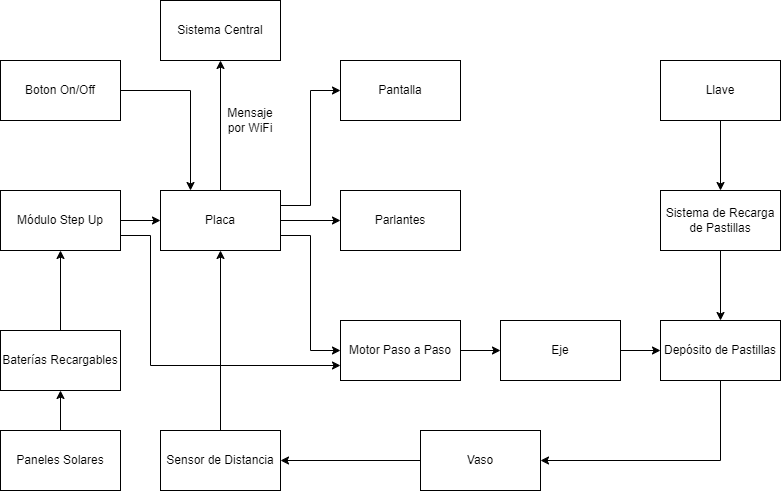

The diagram above was exported from draw.io. Its source (the exported page's mxGraphModel, read from the mxfile embedded in the PNG):
<mxGraphModel dx="1034" dy="1625" grid="1" gridSize="10" guides="1" tooltips="1" connect="1" arrows="1" fold="1" page="1" pageScale="1" pageWidth="827" pageHeight="1169" math="0" shadow="0">
  <root>
    <mxCell id="0" />
    <mxCell id="1" parent="0" />
    <mxCell id="An_8oetQmxr2X2AGjJBb-14" style="edgeStyle=orthogonalEdgeStyle;rounded=0;orthogonalLoop=1;jettySize=auto;html=1;exitX=1;exitY=0.5;exitDx=0;exitDy=0;entryX=0.25;entryY=0;entryDx=0;entryDy=0;" parent="1" source="An_8oetQmxr2X2AGjJBb-1" target="An_8oetQmxr2X2AGjJBb-3" edge="1">
      <mxGeometry relative="1" as="geometry" />
    </mxCell>
    <mxCell id="An_8oetQmxr2X2AGjJBb-1" value="Boton On/Off" style="rounded=0;whiteSpace=wrap;html=1;" parent="1" vertex="1">
      <mxGeometry x="40" y="40" width="120" height="60" as="geometry" />
    </mxCell>
    <mxCell id="An_8oetQmxr2X2AGjJBb-9" style="edgeStyle=orthogonalEdgeStyle;rounded=0;orthogonalLoop=1;jettySize=auto;html=1;exitX=0.5;exitY=0;exitDx=0;exitDy=0;entryX=0.5;entryY=1;entryDx=0;entryDy=0;" parent="1" source="An_8oetQmxr2X2AGjJBb-2" target="An_8oetQmxr2X2AGjJBb-4" edge="1">
      <mxGeometry relative="1" as="geometry" />
    </mxCell>
    <mxCell id="An_8oetQmxr2X2AGjJBb-2" value="Baterías Recargables" style="rounded=0;whiteSpace=wrap;html=1;" parent="1" vertex="1">
      <mxGeometry x="40" y="310" width="120" height="60" as="geometry" />
    </mxCell>
    <mxCell id="An_8oetQmxr2X2AGjJBb-16" style="edgeStyle=orthogonalEdgeStyle;rounded=0;orthogonalLoop=1;jettySize=auto;html=1;exitX=1;exitY=0.5;exitDx=0;exitDy=0;entryX=0;entryY=0.5;entryDx=0;entryDy=0;" parent="1" source="An_8oetQmxr2X2AGjJBb-3" target="An_8oetQmxr2X2AGjJBb-8" edge="1">
      <mxGeometry relative="1" as="geometry" />
    </mxCell>
    <mxCell id="An_8oetQmxr2X2AGjJBb-17" style="edgeStyle=orthogonalEdgeStyle;rounded=0;orthogonalLoop=1;jettySize=auto;html=1;exitX=1;exitY=0.75;exitDx=0;exitDy=0;entryX=0;entryY=0.5;entryDx=0;entryDy=0;" parent="1" source="An_8oetQmxr2X2AGjJBb-3" target="An_8oetQmxr2X2AGjJBb-6" edge="1">
      <mxGeometry relative="1" as="geometry">
        <mxPoint x="350" y="220" as="targetPoint" />
      </mxGeometry>
    </mxCell>
    <mxCell id="An_8oetQmxr2X2AGjJBb-18" style="edgeStyle=orthogonalEdgeStyle;rounded=0;orthogonalLoop=1;jettySize=auto;html=1;exitX=1;exitY=0.25;exitDx=0;exitDy=0;entryX=0;entryY=0.5;entryDx=0;entryDy=0;" parent="1" source="An_8oetQmxr2X2AGjJBb-3" target="An_8oetQmxr2X2AGjJBb-5" edge="1">
      <mxGeometry relative="1" as="geometry" />
    </mxCell>
    <mxCell id="luwzRooV84n2dc9Qydng-2" style="edgeStyle=orthogonalEdgeStyle;rounded=0;orthogonalLoop=1;jettySize=auto;html=1;exitX=0.5;exitY=0;exitDx=0;exitDy=0;entryX=0.5;entryY=1;entryDx=0;entryDy=0;" parent="1" source="An_8oetQmxr2X2AGjJBb-3" target="luwzRooV84n2dc9Qydng-1" edge="1">
      <mxGeometry relative="1" as="geometry" />
    </mxCell>
    <mxCell id="An_8oetQmxr2X2AGjJBb-3" value="Placa" style="rounded=0;whiteSpace=wrap;html=1;" parent="1" vertex="1">
      <mxGeometry x="200" y="170" width="120" height="60" as="geometry" />
    </mxCell>
    <mxCell id="An_8oetQmxr2X2AGjJBb-10" style="edgeStyle=orthogonalEdgeStyle;rounded=0;orthogonalLoop=1;jettySize=auto;html=1;exitX=1;exitY=0.5;exitDx=0;exitDy=0;entryX=0;entryY=0.5;entryDx=0;entryDy=0;" parent="1" source="An_8oetQmxr2X2AGjJBb-4" target="An_8oetQmxr2X2AGjJBb-3" edge="1">
      <mxGeometry relative="1" as="geometry" />
    </mxCell>
    <mxCell id="RyCVnJW7hZvkuz86EyIT-1" style="edgeStyle=orthogonalEdgeStyle;rounded=0;orthogonalLoop=1;jettySize=auto;html=1;exitX=1;exitY=0.75;exitDx=0;exitDy=0;entryX=0;entryY=0.75;entryDx=0;entryDy=0;" parent="1" source="An_8oetQmxr2X2AGjJBb-4" target="An_8oetQmxr2X2AGjJBb-6" edge="1">
      <mxGeometry relative="1" as="geometry">
        <Array as="points">
          <mxPoint x="190" y="215" />
          <mxPoint x="190" y="345" />
        </Array>
      </mxGeometry>
    </mxCell>
    <mxCell id="An_8oetQmxr2X2AGjJBb-4" value="Módulo Step Up" style="rounded=0;whiteSpace=wrap;html=1;" parent="1" vertex="1">
      <mxGeometry x="40" y="170" width="120" height="60" as="geometry" />
    </mxCell>
    <mxCell id="An_8oetQmxr2X2AGjJBb-5" value="Pantalla" style="rounded=0;whiteSpace=wrap;html=1;" parent="1" vertex="1">
      <mxGeometry x="380" y="40" width="120" height="60" as="geometry" />
    </mxCell>
    <mxCell id="An_8oetQmxr2X2AGjJBb-21" style="edgeStyle=orthogonalEdgeStyle;rounded=0;orthogonalLoop=1;jettySize=auto;html=1;exitX=1;exitY=0.5;exitDx=0;exitDy=0;entryX=0;entryY=0.5;entryDx=0;entryDy=0;" parent="1" source="An_8oetQmxr2X2AGjJBb-6" target="An_8oetQmxr2X2AGjJBb-20" edge="1">
      <mxGeometry relative="1" as="geometry" />
    </mxCell>
    <mxCell id="An_8oetQmxr2X2AGjJBb-6" value="Motor Paso a Paso" style="rounded=0;whiteSpace=wrap;html=1;" parent="1" vertex="1">
      <mxGeometry x="380" y="300" width="120" height="60" as="geometry" />
    </mxCell>
    <mxCell id="An_8oetQmxr2X2AGjJBb-8" value="Parlantes" style="rounded=0;whiteSpace=wrap;html=1;" parent="1" vertex="1">
      <mxGeometry x="380" y="170" width="120" height="60" as="geometry" />
    </mxCell>
    <mxCell id="tEzxUYD2mMiWtKxpFLVB-5" value="" style="edgeStyle=orthogonalEdgeStyle;rounded=0;orthogonalLoop=1;jettySize=auto;html=1;" parent="1" source="An_8oetQmxr2X2AGjJBb-20" target="tEzxUYD2mMiWtKxpFLVB-4" edge="1">
      <mxGeometry relative="1" as="geometry" />
    </mxCell>
    <mxCell id="An_8oetQmxr2X2AGjJBb-20" value="Eje" style="rounded=0;whiteSpace=wrap;html=1;" parent="1" vertex="1">
      <mxGeometry x="540" y="300" width="120" height="60" as="geometry" />
    </mxCell>
    <mxCell id="tEzxUYD2mMiWtKxpFLVB-3" value="" style="edgeStyle=orthogonalEdgeStyle;rounded=0;orthogonalLoop=1;jettySize=auto;html=1;" parent="1" source="tEzxUYD2mMiWtKxpFLVB-2" target="An_8oetQmxr2X2AGjJBb-3" edge="1">
      <mxGeometry relative="1" as="geometry" />
    </mxCell>
    <mxCell id="tEzxUYD2mMiWtKxpFLVB-2" value="Sensor de Distancia" style="rounded=0;whiteSpace=wrap;html=1;" parent="1" vertex="1">
      <mxGeometry x="200" y="410" width="120" height="60" as="geometry" />
    </mxCell>
    <mxCell id="tEzxUYD2mMiWtKxpFLVB-8" style="edgeStyle=orthogonalEdgeStyle;rounded=0;orthogonalLoop=1;jettySize=auto;html=1;exitX=0.5;exitY=1;exitDx=0;exitDy=0;entryX=1;entryY=0.5;entryDx=0;entryDy=0;" parent="1" source="tEzxUYD2mMiWtKxpFLVB-4" target="tEzxUYD2mMiWtKxpFLVB-6" edge="1">
      <mxGeometry relative="1" as="geometry" />
    </mxCell>
    <mxCell id="tEzxUYD2mMiWtKxpFLVB-4" value="Depósito de Pastillas" style="rounded=0;whiteSpace=wrap;html=1;" parent="1" vertex="1">
      <mxGeometry x="700" y="300" width="120" height="60" as="geometry" />
    </mxCell>
    <mxCell id="tEzxUYD2mMiWtKxpFLVB-7" value="" style="edgeStyle=orthogonalEdgeStyle;rounded=0;orthogonalLoop=1;jettySize=auto;html=1;" parent="1" source="tEzxUYD2mMiWtKxpFLVB-6" target="tEzxUYD2mMiWtKxpFLVB-2" edge="1">
      <mxGeometry relative="1" as="geometry" />
    </mxCell>
    <mxCell id="tEzxUYD2mMiWtKxpFLVB-6" value="Vaso" style="rounded=0;whiteSpace=wrap;html=1;" parent="1" vertex="1">
      <mxGeometry x="460" y="410" width="120" height="60" as="geometry" />
    </mxCell>
    <mxCell id="tEzxUYD2mMiWtKxpFLVB-10" value="" style="edgeStyle=orthogonalEdgeStyle;rounded=0;orthogonalLoop=1;jettySize=auto;html=1;" parent="1" source="tEzxUYD2mMiWtKxpFLVB-9" target="tEzxUYD2mMiWtKxpFLVB-4" edge="1">
      <mxGeometry relative="1" as="geometry" />
    </mxCell>
    <mxCell id="tEzxUYD2mMiWtKxpFLVB-9" value="Sistema de Recarga de Pastillas" style="rounded=0;whiteSpace=wrap;html=1;" parent="1" vertex="1">
      <mxGeometry x="700" y="170" width="120" height="60" as="geometry" />
    </mxCell>
    <mxCell id="tEzxUYD2mMiWtKxpFLVB-12" value="" style="edgeStyle=orthogonalEdgeStyle;rounded=0;orthogonalLoop=1;jettySize=auto;html=1;" parent="1" source="tEzxUYD2mMiWtKxpFLVB-11" target="tEzxUYD2mMiWtKxpFLVB-9" edge="1">
      <mxGeometry relative="1" as="geometry" />
    </mxCell>
    <mxCell id="tEzxUYD2mMiWtKxpFLVB-11" value="Llave" style="rounded=0;whiteSpace=wrap;html=1;" parent="1" vertex="1">
      <mxGeometry x="700" y="40" width="120" height="60" as="geometry" />
    </mxCell>
    <mxCell id="tEzxUYD2mMiWtKxpFLVB-14" value="" style="edgeStyle=orthogonalEdgeStyle;rounded=0;orthogonalLoop=1;jettySize=auto;html=1;" parent="1" source="tEzxUYD2mMiWtKxpFLVB-13" target="An_8oetQmxr2X2AGjJBb-2" edge="1">
      <mxGeometry relative="1" as="geometry" />
    </mxCell>
    <mxCell id="tEzxUYD2mMiWtKxpFLVB-13" value="Paneles Solares" style="rounded=0;whiteSpace=wrap;html=1;" parent="1" vertex="1">
      <mxGeometry x="40" y="410" width="120" height="60" as="geometry" />
    </mxCell>
    <mxCell id="luwzRooV84n2dc9Qydng-1" value="Sistema Central" style="rounded=0;whiteSpace=wrap;html=1;" parent="1" vertex="1">
      <mxGeometry x="200" y="-20" width="120" height="60" as="geometry" />
    </mxCell>
    <mxCell id="luwzRooV84n2dc9Qydng-3" value="Mensaje por WiFi" style="text;html=1;strokeColor=none;fillColor=none;align=center;verticalAlign=middle;whiteSpace=wrap;rounded=0;" parent="1" vertex="1">
      <mxGeometry x="260" y="70" width="60" height="60" as="geometry" />
    </mxCell>
  </root>
</mxGraphModel>